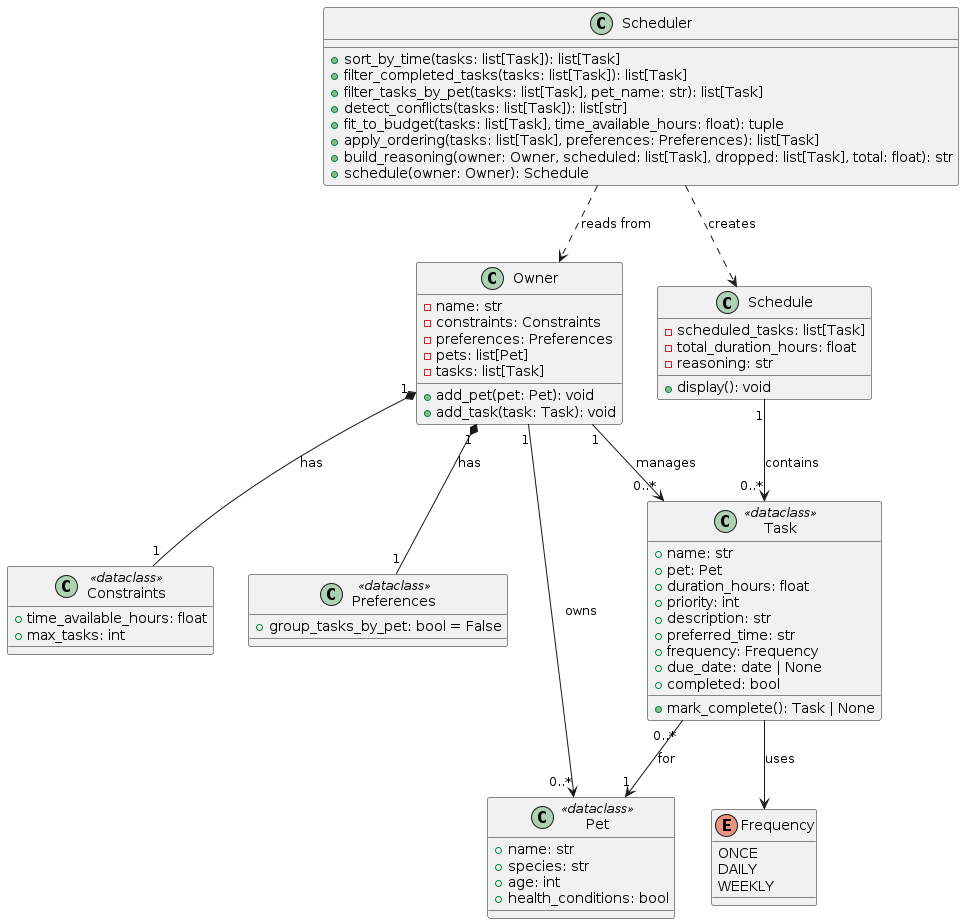

The diagram above was rendered by PlantUML. Its source (embedded in the PNG):
@startuml PawPal+

enum Frequency {
  ONCE
  DAILY
  WEEKLY
}

class Owner {
  - name: str
  - constraints: Constraints
  - preferences: Preferences
  - pets: list[Pet]
  - tasks: list[Task]
  + add_pet(pet: Pet): void
  + add_task(task: Task): void
}

class Constraints <<dataclass>> {
  + time_available_hours: float
  + max_tasks: int
}

class Preferences <<dataclass>> {
  + group_tasks_by_pet: bool = False
}

class Pet <<dataclass>> {
  + name: str
  + species: str
  + age: int
  + health_conditions: bool
}

class Task <<dataclass>> {
  + name: str
  + pet: Pet
  + duration_hours: float
  + priority: int
  + description: str
  + preferred_time: str
  + frequency: Frequency
  + due_date: date | None
  + completed: bool
  + mark_complete(): Task | None
}

class Scheduler {
  + sort_by_time(tasks: list[Task]): list[Task]
  + filter_completed_tasks(tasks: list[Task]): list[Task]
  + filter_tasks_by_pet(tasks: list[Task], pet_name: str): list[Task]
  + detect_conflicts(tasks: list[Task]): list[str]
  + fit_to_budget(tasks: list[Task], time_available_hours: float): tuple
  + apply_ordering(tasks: list[Task], preferences: Preferences): list[Task]
  + build_reasoning(owner: Owner, scheduled: list[Task], dropped: list[Task], total: float): str
  + schedule(owner: Owner): Schedule
}

class Schedule {
  - scheduled_tasks: list[Task]
  - total_duration_hours: float
  - reasoning: str
  + display(): void
}

Owner "1" *-- "1" Constraints : has
Owner "1" *-- "1" Preferences : has
Owner "1" --> "0..*" Pet : owns
Owner "1" --> "0..*" Task : manages
Task "0..*" --> "1" Pet : for
Task --> Frequency : uses
Schedule "1" --> "0..*" Task : contains
Scheduler ..> Schedule : creates
Scheduler ..> Owner : reads from

@enduml